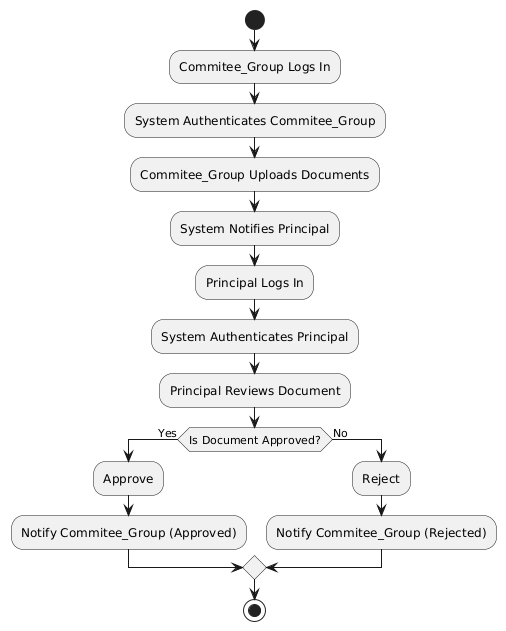

The diagram above was rendered by PlantUML. Its source (embedded in the PNG):
@startuml
start
 :Commitee_Group Logs In;
 :System Authenticates Commitee_Group;
 :Commitee_Group Uploads Documents;
 :System Notifies Principal;
 :Principal Logs In;
 :System Authenticates Principal;
 :Principal Reviews Document;
 if (Is Document Approved?) then (Yes)
  :Approve;
  :Notify Commitee_Group (Approved);
 else (No)
  :Reject;
  :Notify Commitee_Group (Rejected);
 endif
 stop
@enduml